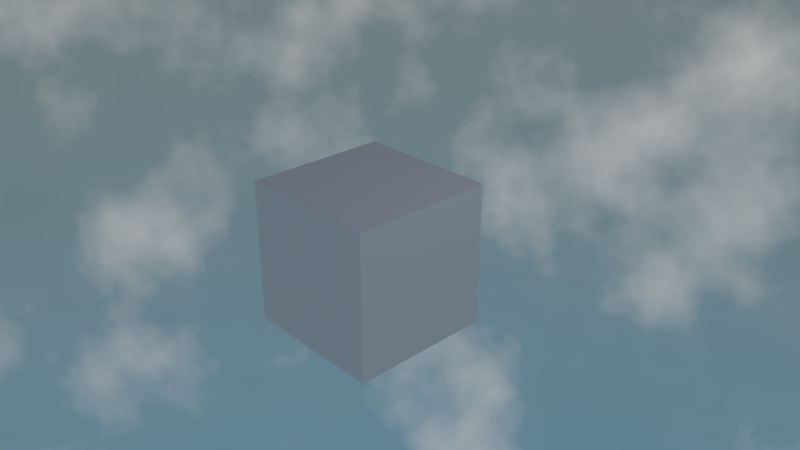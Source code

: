 # Source: sky.blend  (saved by Blender 2.78.0; exported with 4.5.12 LTS)
import bpy
from mathutils import Matrix  # noqa: F401  (used for matrix-valued properties, if any)

bpy.ops.wm.read_factory_settings(use_empty=True)
scene = bpy.context.scene
scene.name = 'Scene'

# ---- collections
col_collection_1 = bpy.data.collections.new('Collection 1'); scene.collection.children.link(col_collection_1)

# ---- world
world_world = bpy.data.worlds.new('World'); scene.world = world_world
world_world.use_nodes = True; world_world.node_tree.nodes.clear()
_N = world_world.node_tree.nodes; _L = world_world.node_tree.links
n0 = _N.new('ShaderNodeTexSky'); n0.name = 'Sky Texture'; n0.location = (-569, 227)
n0.sky_type = 'HOSEK_WILKIE'
n0.sun_elevation = 1.571
n1 = _N.new('ShaderNodeTexNoise'); n1.name = 'Noise Texture'; n1.location = (-652, 471)
n1.inputs[3].default_value = 16.0
n2 = _N.new('ShaderNodeValToRGB'); n2.name = 'ColorRamp'; n2.location = (-418, 580)
while len(n2.color_ramp.elements) > 1: n2.color_ramp.elements.remove(n2.color_ramp.elements[-1])
n2.color_ramp.elements[0].position = 0.0; n2.color_ramp.elements[0].color = (0.0, 0.0, 0.0, 1.0)
_e = n2.color_ramp.elements.new(0.5); _e.color = (0.08231, 0.08231, 0.08231, 1.0)
_e = n2.color_ramp.elements.new(0.7091); _e.color = (1.0, 1.0, 1.0, 1.0)
n3 = _N.new('ShaderNodeMix'); n3.name = 'Mix'; n3.location = (-101, 340)
n3.data_type = 'RGBA'
n4 = _N.new('ShaderNodeBackground'); n4.name = 'Background'; n4.location = (181, 355)
n5 = _N.new('ShaderNodeOutputWorld'); n5.name = 'World Output'; n5.location = (427, 323)
_L.new(n4.outputs[0], n5.inputs[0])
_L.new(n0.outputs[0], n3.inputs[6])
_L.new(n3.outputs[2], n4.inputs[0])
_L.new(n1.outputs[1], n2.inputs[0])
_L.new(n2.outputs[0], n3.inputs[0])
n5.is_active_output = True
world_world.color = (0.05088, 0.05088, 0.05088)
world_world.use_sun_shadow = False
world_world.sun_shadow_jitter_overblur = 0.0
world_world.cycles.sampling_method = 'MANUAL'

# ---- cameras
cam_camera = bpy.data.cameras.new('Camera')
cam_camera.clip_end = 100.0
cam_camera.lens = 35.0
cam_camera.sensor_width = 32.0
cam_camera.sensor_height = 18.0
cam_camera.ortho_scale = 7.314
cam_camera.dof.focus_distance = 0.0

# ---- lights
light_lamp = bpy.data.lights.new('Lamp', 'POINT')
light_lamp.transmission_factor = 0.0
light_lamp.cutoff_distance = 30.0
light_lamp.energy = 100.0
light_lamp.shadow_buffer_clip_start = 1.001
light_lamp.shadow_soft_size = 0.1
light_lamp.shadow_maximum_resolution = 0.006
light_lamp.use_absolute_resolution = True

# ---- meshes
me_cube_001 = bpy.data.meshes.new('Cube.001')
me_cube_001.from_pydata([(-1.0, -1.0, -1.0), (-1.0, -1.0, 1.0), (-1.0, 1.0, -1.0), (-1.0, 1.0, 1.0), (1.0, -1.0, -1.0), (1.0, -1.0, 1.0), (1.0, 1.0, -1.0), (1.0, 1.0, 1.0)], [], [(0, 1, 3, 2), (2, 3, 7, 6), (6, 7, 5, 4), (4, 5, 1, 0), (2, 6, 4, 0), (7, 3, 1, 5)])
me_cube_001.use_remesh_preserve_volume = False
me_cube_001.use_remesh_preserve_attributes = False
me_cube_001.use_mirror_vertex_groups = False
me_cube_001.update()

# ---- objects
ob_cube = bpy.data.objects.new('Cube', me_cube_001)
ob_lamp = bpy.data.objects.new('Lamp', light_lamp)
ob_camera = bpy.data.objects.new('Camera', cam_camera)

# ---- transforms, parenting, visibility, modifiers, constraints
ob_cube.location = (0.0, 0.0, 0.0)
ob_cube.lineart.crease_threshold = 0.0
ob_lamp.location = (4.076, 1.005, 5.904)
ob_lamp.rotation_euler = (0.6503, 0.05522, 1.866)
ob_lamp.lock_rotations_4d = False
ob_lamp.empty_display_type = 'ARROWS'
ob_lamp.color = (0.0, 0.0, 0.0, 0.0)
ob_lamp.lineart.crease_threshold = 0.0
ob_camera.location = (7.481, -6.508, 5.344)
ob_camera.rotation_euler = (1.109, 0.0, 0.8149)
ob_camera.lock_rotations_4d = False
ob_camera.empty_display_type = 'ARROWS'
ob_camera.color = (0.0, 0.0, 0.0, 0.0)
ob_camera.display_type = 'WIRE'
ob_camera.lineart.crease_threshold = 0.0

# ---- collection membership
col_collection_1.objects.link(ob_cube)
col_collection_1.objects.link(ob_lamp)
col_collection_1.objects.link(ob_camera)

# ---- scene / render settings (as saved in the file)
scene.camera = ob_camera
scene.frame_start = 1; scene.frame_end = 250; scene.frame_set(1)
scene.render.engine = 'CYCLES'
scene.render.resolution_percentage = 50
scene.render.dither_intensity = 0.0
scene.cycles.use_denoising = False
scene.cycles.samples = 128
scene.cycles.sampling_pattern = 'TABULATED_SOBOL'
scene.cycles.light_sampling_threshold = 0.0
scene.cycles.use_adaptive_sampling = False
scene.cycles.use_light_tree = False
scene.cycles.blur_glossy = 0.0
scene.cycles.sample_clamp_indirect = 0.0
scene.view_settings.view_transform = 'Standard'
bpy.context.view_layer.update()
